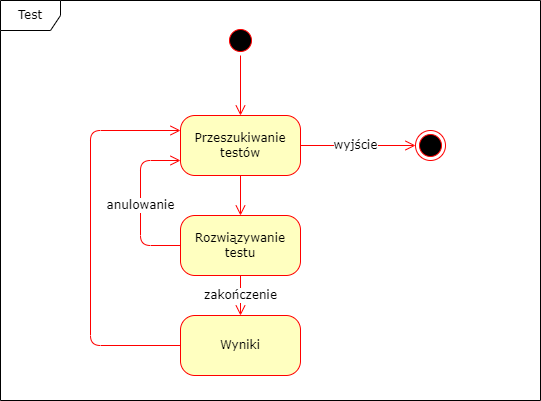

The diagram above was exported from draw.io. Its source (the exported page's mxGraphModel, read from the mxfile embedded in the PNG):
<mxGraphModel dx="1038" dy="521" grid="1" gridSize="10" guides="1" tooltips="1" connect="1" arrows="1" fold="1" page="1" pageScale="1" pageWidth="1100" pageHeight="850" background="none" math="0" shadow="0">
  <root>
    <mxCell id="0" />
    <mxCell id="1" parent="0" />
    <mxCell id="2a3bc250acf0617d-8" value="Test" style="shape=umlFrame;whiteSpace=wrap;html=1;rounded=1;shadow=0;comic=0;labelBackgroundColor=none;strokeWidth=1;fontFamily=Verdana;fontSize=12;align=center;" parent="1" vertex="1">
      <mxGeometry x="70" y="25" width="540" height="400" as="geometry" />
    </mxCell>
    <mxCell id="382b91b5511bd0f7-1" value="" style="ellipse;html=1;shape=startState;fillColor=#000000;strokeColor=#ff0000;rounded=1;shadow=0;comic=0;labelBackgroundColor=none;fontFamily=Verdana;fontSize=12;fontColor=#000000;align=center;direction=south;" parent="1" vertex="1">
      <mxGeometry x="295" y="50" width="30" height="30" as="geometry" />
    </mxCell>
    <mxCell id="382b91b5511bd0f7-6" value="Przeszukiwanie testów" style="rounded=1;whiteSpace=wrap;html=1;arcSize=24;fillColor=#ffffc0;strokeColor=#ff0000;shadow=0;comic=0;labelBackgroundColor=none;fontFamily=Verdana;fontSize=12;fontColor=#000000;align=center;" parent="1" vertex="1">
      <mxGeometry x="250" y="140" width="120" height="60" as="geometry" />
    </mxCell>
    <mxCell id="2a3bc250acf0617d-9" style="edgeStyle=orthogonalEdgeStyle;html=1;labelBackgroundColor=none;endArrow=open;endSize=8;strokeColor=#ff0000;fontFamily=Verdana;fontSize=12;align=left;" parent="1" source="382b91b5511bd0f7-1" target="382b91b5511bd0f7-6" edge="1">
      <mxGeometry relative="1" as="geometry" />
    </mxCell>
    <mxCell id="xLfc-tq62F75ATv_hEqn-1" value="" style="ellipse;html=1;shape=endState;fillColor=#000000;strokeColor=#ff0000;" parent="1" vertex="1">
      <mxGeometry x="485" y="155" width="30" height="30" as="geometry" />
    </mxCell>
    <mxCell id="xLfc-tq62F75ATv_hEqn-2" value="wyjście" style="edgeStyle=orthogonalEdgeStyle;html=1;labelBackgroundColor=default;endArrow=open;endSize=8;strokeColor=#ff0000;fontFamily=Verdana;fontSize=12;align=center;exitX=1;exitY=0.5;exitDx=0;exitDy=0;entryX=0;entryY=0.5;entryDx=0;entryDy=0;" parent="1" source="382b91b5511bd0f7-6" target="xLfc-tq62F75ATv_hEqn-1" edge="1">
      <mxGeometry x="-0.0435" relative="1" as="geometry">
        <mxPoint x="320" y="90" as="sourcePoint" />
        <mxPoint x="320" y="150" as="targetPoint" />
        <mxPoint as="offset" />
      </mxGeometry>
    </mxCell>
    <mxCell id="xLfc-tq62F75ATv_hEqn-3" value="Rozwiązywanie testu" style="rounded=1;whiteSpace=wrap;html=1;arcSize=24;fillColor=#ffffc0;strokeColor=#ff0000;shadow=0;comic=0;labelBackgroundColor=none;fontFamily=Verdana;fontSize=12;fontColor=#000000;align=center;" parent="1" vertex="1">
      <mxGeometry x="250" y="240" width="120" height="60" as="geometry" />
    </mxCell>
    <mxCell id="xLfc-tq62F75ATv_hEqn-5" style="edgeStyle=orthogonalEdgeStyle;html=1;labelBackgroundColor=none;endArrow=open;endSize=8;strokeColor=#ff0000;fontFamily=Verdana;fontSize=12;align=left;exitX=0.5;exitY=1;exitDx=0;exitDy=0;entryX=0.5;entryY=0;entryDx=0;entryDy=0;" parent="1" source="382b91b5511bd0f7-6" target="xLfc-tq62F75ATv_hEqn-3" edge="1">
      <mxGeometry relative="1" as="geometry">
        <mxPoint x="320" y="90" as="sourcePoint" />
        <mxPoint x="320" y="150" as="targetPoint" />
      </mxGeometry>
    </mxCell>
    <mxCell id="xLfc-tq62F75ATv_hEqn-8" value="Wyniki" style="rounded=1;whiteSpace=wrap;html=1;arcSize=24;fillColor=#ffffc0;strokeColor=#ff0000;shadow=0;comic=0;labelBackgroundColor=none;fontFamily=Verdana;fontSize=12;fontColor=#000000;align=center;" parent="1" vertex="1">
      <mxGeometry x="250" y="340" width="120" height="60" as="geometry" />
    </mxCell>
    <mxCell id="xLfc-tq62F75ATv_hEqn-9" value="zakończenie" style="edgeStyle=orthogonalEdgeStyle;html=1;labelBackgroundColor=default;endArrow=open;endSize=8;strokeColor=#ff0000;fontFamily=Verdana;fontSize=12;align=center;exitX=0.5;exitY=1;exitDx=0;exitDy=0;entryX=0.5;entryY=0;entryDx=0;entryDy=0;" parent="1" source="xLfc-tq62F75ATv_hEqn-3" target="xLfc-tq62F75ATv_hEqn-8" edge="1">
      <mxGeometry relative="1" as="geometry">
        <mxPoint x="165" y="210" as="sourcePoint" />
        <mxPoint x="165" y="290" as="targetPoint" />
      </mxGeometry>
    </mxCell>
    <mxCell id="xLfc-tq62F75ATv_hEqn-10" value="" style="edgeStyle=orthogonalEdgeStyle;html=1;labelBackgroundColor=default;endArrow=open;endSize=8;strokeColor=#ff0000;fontFamily=Verdana;fontSize=12;align=center;exitX=0;exitY=0.5;exitDx=0;exitDy=0;entryX=0;entryY=0.25;entryDx=0;entryDy=0;" parent="1" source="xLfc-tq62F75ATv_hEqn-8" target="382b91b5511bd0f7-6" edge="1">
      <mxGeometry x="0.1364" relative="1" as="geometry">
        <mxPoint x="260" y="320" as="sourcePoint" />
        <mxPoint x="180" y="220" as="targetPoint" />
        <Array as="points">
          <mxPoint x="160" y="370" />
          <mxPoint x="160" y="155" />
        </Array>
        <mxPoint as="offset" />
      </mxGeometry>
    </mxCell>
    <mxCell id="xLfc-tq62F75ATv_hEqn-14" value="anulowanie" style="edgeStyle=orthogonalEdgeStyle;html=1;labelBackgroundColor=default;endArrow=open;endSize=8;strokeColor=#ff0000;fontFamily=Verdana;fontSize=12;align=center;exitX=0;exitY=0.5;exitDx=0;exitDy=0;entryX=0;entryY=0.75;entryDx=0;entryDy=0;" parent="1" source="xLfc-tq62F75ATv_hEqn-3" target="382b91b5511bd0f7-6" edge="1">
      <mxGeometry x="-0.0303" relative="1" as="geometry">
        <mxPoint x="260" y="380" as="sourcePoint" />
        <mxPoint x="260" y="165" as="targetPoint" />
        <Array as="points">
          <mxPoint x="210" y="270" />
          <mxPoint x="210" y="185" />
        </Array>
        <mxPoint as="offset" />
      </mxGeometry>
    </mxCell>
  </root>
</mxGraphModel>